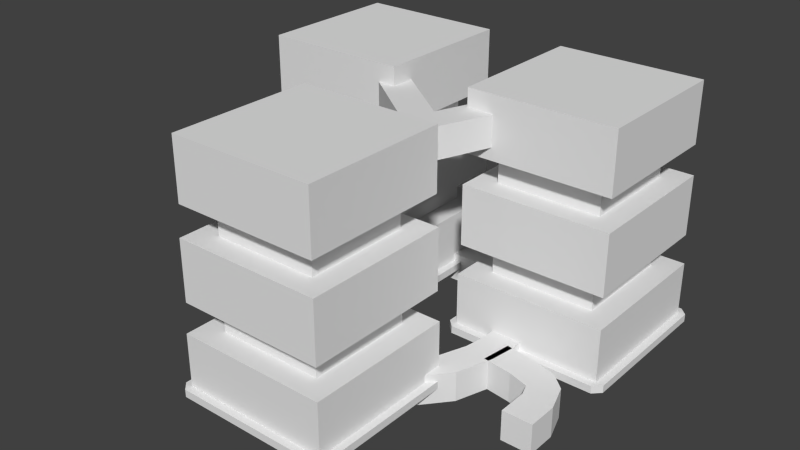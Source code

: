 # Source: Home1Full.blend  (saved by Blender 2.72.0; exported with 4.5.12 LTS)
import bpy
from mathutils import Matrix  # noqa: F401  (used for matrix-valued properties, if any)

bpy.ops.wm.read_factory_settings(use_empty=True)
scene = bpy.context.scene
scene.name = 'Scene'

# ---- collections
col_collection_1 = bpy.data.collections.new('Collection 1'); scene.collection.children.link(col_collection_1)

# ---- world
world_world = bpy.data.worlds.new('World'); scene.world = world_world
world_world.color = (0.05088, 0.05088, 0.05088)
world_world.use_sun_shadow = False
world_world.sun_shadow_jitter_overblur = 0.0
world_world.cycles.sampling_method = 'MANUAL'
world_world.cycles.sample_map_resolution = 256

# ---- meshes
me_cube_001 = bpy.data.meshes.new('Cube.001')
me_cube_001.from_pydata([(0.5, 2.5, 0.1), (0.5, 0.5, 0.1), (0.4, 0.5, 0.0), (0.4, 2.5, 0.0), (0.4, 2.5, 0.1), (0.4, 0.5, 0.1), (0.5, 2.6, 0.0), (2.5, 2.6, 0.0), (2.5, 2.6, 0.1), (0.5, 2.6, 0.1), (2.6, 2.5, 0.0), (2.6, 0.5, 0.0), (2.6, 0.5, 0.1), (2.6, 2.5, 0.1), (2.5, 0.4, 0.0), (0.5, 0.4, 0.0), (0.5, 0.4, 0.1), (2.5, 0.4, 0.1), (2.5, 0.5, 0.1), (2.5, 2.5, 0.1), (0.5, 2.5, 0.8), (0.5, 0.5, 0.8), (2.5, 0.5, 0.8), (2.5, 2.5, 0.8), (0.8, 2.2, 0.8), (0.8, 0.8, 0.8), (2.2, 0.8, 0.8), (2.2, 2.2, 0.8), (0.8, 2.2, 1.2), (0.8, 0.8, 1.2), (2.2, 0.8, 1.2), (2.2, 2.2, 1.2), (0.52, 2.48, 1.2), (0.52, 0.52, 1.2), (2.48, 0.52, 1.2), (2.48, 2.48, 1.2), (0.52, 2.48, 2.0), (0.52, 0.52, 2.0), (2.48, 0.52, 2.0), (2.48, 2.48, 2.0), (0.814, 2.186, 2.0), (0.814, 0.814, 2.0), (2.186, 0.814, 2.0), (2.186, 2.186, 2.0), (0.814, 2.186, 2.4), (0.814, 0.814, 2.4), (2.186, 0.814, 2.4), (2.186, 2.186, 2.4), (0.5396, 2.46, 2.4), (0.5396, 0.5396, 2.4), (2.46, 0.5396, 2.4), (2.46, 2.46, 2.4), (0.5396, 2.46, 3.2), (0.5396, 0.5396, 3.2), (2.46, 0.5396, 3.2), (2.46, 2.46, 3.2), (-2.5, 2.5, 0.1), (-2.5, 0.5, 0.1), (-2.6, 0.5, 0.0), (-2.6, 2.5, 0.0), (-2.6, 2.5, 0.1), (-2.6, 0.5, 0.1), (-2.5, 2.6, 0.0), (-0.5, 2.6, 0.0), (-0.5, 2.6, 0.1), (-2.5, 2.6, 0.1), (-0.4, 2.5, 0.0), (-0.4, 0.5, 0.0), (-0.4, 0.5, 0.1), (-0.4, 2.5, 0.1), (-0.5, 0.4, 0.0), (-2.5, 0.4, 0.0), (-2.5, 0.4, 0.1), (-0.5, 0.4, 0.1), (-0.5, 0.5, 0.1), (-0.5, 2.5, 0.1), (-2.5, 2.5, 0.8), (-2.5, 0.5, 0.8), (-0.5, 0.5, 0.8), (-0.5, 2.5, 0.8), (-2.2, 2.2, 0.8), (-2.2, 0.8, 0.8), (-0.8, 0.8, 0.8), (-0.8, 2.2, 0.8), (-2.2, 2.2, 1.2), (-2.2, 0.8, 1.2), (-0.8, 0.8, 1.2), (-0.8, 2.2, 1.2), (-2.48, 2.48, 1.2), (-2.48, 0.52, 1.2), (-0.52, 0.52, 1.2), (-0.52, 2.48, 1.2), (-2.48, 2.48, 2.0), (-2.48, 0.52, 2.0), (-0.52, 0.52, 2.0), (-0.52, 2.48, 2.0), (-2.186, 2.186, 2.0), (-2.186, 0.814, 2.0), (-0.814, 0.814, 2.0), (-0.814, 2.186, 2.0), (-2.186, 2.186, 2.4), (-2.186, 0.814, 2.4), (-0.814, 0.814, 2.4), (-0.814, 2.186, 2.4), (-2.46, 2.46, 2.4), (-2.46, 0.5396, 2.4), (-0.5396, 0.5396, 2.4), (-0.5396, 2.46, 2.4), (-2.46, 2.46, 3.2), (-2.46, 0.5396, 3.2), (-0.5396, 0.5396, 3.2), (-0.5396, 2.46, 3.2), (-1.0, -0.5, 0.1), (-1.0, -2.5, 0.1), (-1.1, -2.5, 0.0), (-1.1, -0.5, 0.0), (-1.1, -0.5, 0.1), (-1.1, -2.5, 0.1), (-1.0, -0.4, 0.0), (1.0, -0.4, 0.0), (1.0, -0.4, 0.1), (-1.0, -0.4, 0.1), (1.1, -0.5, 0.0), (1.1, -2.5, 0.0), (1.1, -2.5, 0.1), (1.1, -0.5, 0.1), (1.0, -2.6, 0.0), (-1.0, -2.6, 0.0), (-1.0, -2.6, 0.1), (1.0, -2.6, 0.1), (1.0, -2.5, 0.1), (1.0, -0.5, 0.1), (-1.0, -0.5, 0.8), (-1.0, -2.5, 0.8), (1.0, -2.5, 0.8), (1.0, -0.5, 0.8), (-0.7, -0.8, 0.8), (-0.7, -2.2, 0.8), (0.7, -2.2, 0.8), (0.7, -0.8, 0.8), (-0.7, -0.8, 1.2), (-0.7, -2.2, 1.2), (0.7, -2.2, 1.2), (0.7, -0.8, 1.2), (-0.98, -0.52, 1.2), (-0.98, -2.48, 1.2), (0.98, -2.48, 1.2), (0.98, -0.52, 1.2), (-0.98, -0.52, 2.0), (-0.98, -2.48, 2.0), (0.98, -2.48, 2.0), (0.98, -0.52, 2.0), (-0.686, -0.814, 2.0), (-0.686, -2.186, 2.0), (0.686, -2.186, 2.0), (0.686, -0.814, 2.0), (-0.686, -0.814, 2.4), (-0.686, -2.186, 2.4), (0.686, -2.186, 2.4), (0.686, -0.814, 2.4), (-0.9604, -0.5396, 2.4), (-0.9604, -2.46, 2.4), (0.9604, -2.46, 2.4), (0.9604, -0.5396, 2.4), (-0.9604, -0.5396, 3.2), (-0.9604, -2.46, 3.2), (0.9604, -2.46, 3.2), (0.9604, -0.5396, 3.2), (-1.574, 0.321, -0.2), (-1.574, 0.721, -0.2), (-1.174, 0.721, -0.2), (-1.174, 0.321, -0.2), (-1.574, 0.321, 0.2), (-1.574, 0.721, 0.2), (-1.174, 0.721, 0.2), (-1.174, 0.321, 0.2), (-1.528, 0.003057, -0.2), (-1.129, 0.03274, -0.2), (-1.528, 0.003057, 0.2), (-1.129, 0.03274, 0.2), (-1.368, -0.4799, -0.2), (-0.99, -0.3495, -0.2), (-1.368, -0.4799, 0.2), (-0.99, -0.3495, 0.2), (-0.9076, -1.025, -0.2), (-0.6247, -0.7424, -0.2), (-0.9076, -1.025, 0.2), (-0.6247, -0.7424, 0.2), (0.8124, 0.3302, 2.561), (0.4381, 0.4712, 2.561), (0.5791, 0.8455, 2.561), (0.9534, 0.7045, 2.561), (0.8124, 0.3302, 2.961), (0.4381, 0.4712, 2.961), (0.5791, 0.8455, 2.961), (0.9534, 0.7045, 2.961), (0.4149, -0.725, 2.561), (0.04062, -0.584, 2.561), (0.4149, -0.725, 2.961), (0.04062, -0.584, 2.961), (-0.0978, 0.02125, 2.56), (0.1441, 0.3398, 2.56), (0.4627, 0.09787, 2.56), (0.2207, -0.2207, 2.56), (-0.0978, 0.02125, 2.96), (0.1441, 0.3398, 2.96), (0.4627, 0.09787, 2.96), (0.2207, -0.2207, 2.96), (-0.823, 0.572, 2.56), (-0.5811, 0.8906, 2.56), (-0.823, 0.572, 2.96), (-0.5811, 0.8906, 2.96), (1.444, 0.321, 0.2), (1.444, 0.721, 0.2), (1.044, 0.721, 0.2), (1.044, 0.321, 0.2), (1.444, 0.321, -0.2), (1.444, 0.721, -0.2), (1.044, 0.721, -0.2), (1.044, 0.321, -0.2), (1.398, 0.003057, 0.2), (0.9993, 0.03274, 0.2), (1.398, 0.003057, -0.2), (0.9993, 0.03274, -0.2), (1.238, -0.4799, 0.2), (0.8602, -0.3495, 0.2), (1.238, -0.4799, -0.2), (0.8602, -0.3495, -0.2), (0.7778, -1.025, 0.2), (0.4949, -0.7424, 0.2), (0.7778, -1.025, -0.2), (0.4949, -0.7424, -0.2), (-0.6084, 1.768, -0.2), (-0.6084, 2.168, -0.2), (0.5617, 2.168, -0.2), (0.5617, 1.768, -0.2), (-0.6084, 1.768, 0.2), (-0.6084, 2.168, 0.2), (0.5617, 2.168, 0.2), (0.5617, 1.768, 0.2), (2.053, -0.3361, -0.2), (2.053, -0.7361, -0.2), (2.453, -0.7361, 0.2), (2.453, -0.3361, 0.2), (1.715, -0.09874, 0.2), (1.768, 0.2977, 0.2), (2.053, -0.3361, 0.2), (2.053, -0.7361, 0.2), (1.372, 0.351, 0.2), (1.318, -0.04541, 0.2), (2.453, -0.7361, -0.2), (1.715, -0.09874, -0.2), (1.768, 0.2977, -0.2), (1.372, 0.351, -0.2), (2.453, -0.3361, -0.2), (1.318, -0.04541, -0.2), (1.995, -0.183, -0.2), (2.127, 0.1943, -0.2), (2.331, 0.01755, -0.2), (1.995, -0.183, 0.2), (2.127, 0.1943, 0.2), (2.331, 0.01755, 0.2)], [], [(0, 4, 5, 1), (5, 4, 3, 2), (0, 9, 4), (19, 8, 9, 0), (9, 8, 7, 6), (1, 5, 16), (18, 12, 13, 19), (13, 12, 11, 10), (18, 17, 12), (1, 16, 17, 18), (17, 16, 15, 14), (19, 0, 20, 23), (11, 12, 17, 14), (5, 2, 15, 16), (3, 4, 9, 6), (7, 8, 13, 10), (19, 13, 8), (23, 20, 24, 27), (18, 19, 23, 22), (1, 18, 22, 21), (0, 1, 21, 20), (22, 23, 27, 26), (21, 22, 26, 25), (20, 21, 25, 24), (27, 24, 28, 31), (26, 27, 31, 30), (25, 26, 30, 29), (24, 25, 29, 28), (31, 28, 32, 35), (30, 31, 35, 34), (29, 30, 34, 33), (28, 29, 33, 32), (35, 32, 36, 39), (34, 35, 39, 38), (33, 34, 38, 37), (32, 33, 37, 36), (39, 36, 40, 43), (38, 39, 43, 42), (37, 38, 42, 41), (36, 37, 41, 40), (43, 40, 44, 47), (42, 43, 47, 46), (41, 42, 46, 45), (40, 41, 45, 44), (47, 44, 48, 51), (46, 47, 51, 50), (45, 46, 50, 49), (44, 45, 49, 48), (51, 48, 52, 55), (50, 51, 55, 54), (49, 50, 54, 53), (48, 49, 53, 52), (53, 54, 55, 52), (56, 60, 61, 57), (61, 60, 59, 58), (56, 65, 60), (75, 64, 65, 56), (65, 64, 63, 62), (57, 61, 72), (74, 68, 69, 75), (69, 68, 67, 66), (74, 73, 68), (57, 72, 73, 74), (73, 72, 71, 70), (75, 56, 76, 79), (67, 68, 73, 70), (61, 58, 71, 72), (59, 60, 65, 62), (63, 64, 69, 66), (75, 69, 64), (79, 76, 80, 83), (74, 75, 79, 78), (57, 74, 78, 77), (56, 57, 77, 76), (78, 79, 83, 82), (77, 78, 82, 81), (76, 77, 81, 80), (83, 80, 84, 87), (82, 83, 87, 86), (81, 82, 86, 85), (80, 81, 85, 84), (87, 84, 88, 91), (86, 87, 91, 90), (85, 86, 90, 89), (84, 85, 89, 88), (91, 88, 92, 95), (90, 91, 95, 94), (89, 90, 94, 93), (88, 89, 93, 92), (95, 92, 96, 99), (94, 95, 99, 98), (93, 94, 98, 97), (92, 93, 97, 96), (99, 96, 100, 103), (98, 99, 103, 102), (97, 98, 102, 101), (96, 97, 101, 100), (103, 100, 104, 107), (102, 103, 107, 106), (101, 102, 106, 105), (100, 101, 105, 104), (107, 104, 108, 111), (106, 107, 111, 110), (105, 106, 110, 109), (104, 105, 109, 108), (109, 110, 111, 108), (112, 116, 117, 113), (117, 116, 115, 114), (112, 121, 116), (131, 120, 121, 112), (121, 120, 119, 118), (113, 117, 128), (130, 124, 125, 131), (125, 124, 123, 122), (130, 129, 124), (113, 128, 129, 130), (129, 128, 127, 126), (131, 112, 132, 135), (123, 124, 129, 126), (117, 114, 127, 128), (115, 116, 121, 118), (119, 120, 125, 122), (131, 125, 120), (135, 132, 136, 139), (130, 131, 135, 134), (113, 130, 134, 133), (112, 113, 133, 132), (134, 135, 139, 138), (133, 134, 138, 137), (132, 133, 137, 136), (139, 136, 140, 143), (138, 139, 143, 142), (137, 138, 142, 141), (136, 137, 141, 140), (143, 140, 144, 147), (142, 143, 147, 146), (141, 142, 146, 145), (140, 141, 145, 144), (147, 144, 148, 151), (146, 147, 151, 150), (145, 146, 150, 149), (144, 145, 149, 148), (151, 148, 152, 155), (150, 151, 155, 154), (149, 150, 154, 153), (148, 149, 153, 152), (155, 152, 156, 159), (154, 155, 159, 158), (153, 154, 158, 157), (152, 153, 157, 156), (159, 156, 160, 163), (158, 159, 163, 162), (157, 158, 162, 161), (156, 157, 161, 160), (163, 160, 164, 167), (162, 163, 167, 166), (161, 162, 166, 165), (160, 161, 165, 164), (165, 166, 167, 164), (172, 173, 169, 168), (174, 175, 171, 170), (175, 174, 173, 172), (242, 243, 246, 247), (175, 172, 178, 179), (171, 175, 179, 177), (172, 168, 176, 178), (244, 249, 255, 251), (179, 178, 182, 183), (177, 179, 183, 181), (178, 176, 180, 182), (245, 244, 259, 246, 243, 261, 260), (183, 182, 186, 187), (181, 183, 187, 185), (182, 180, 184, 186), (193, 194, 190, 189), (195, 192, 188, 191), (188, 189, 190, 191), (195, 194, 193, 192), (189, 188, 196, 197), (193, 189, 197, 199), (192, 193, 199, 198), (188, 192, 198, 196), (205, 206, 202, 201), (207, 204, 200, 203), (200, 201, 202, 203), (207, 206, 205, 204), (201, 200, 208, 209), (205, 201, 209, 211), (204, 205, 211, 210), (200, 204, 210, 208), (216, 217, 213, 212), (218, 219, 215, 214), (212, 213, 214, 215), (242, 247, 241, 250), (212, 215, 221, 220), (247, 246, 240, 241), (215, 219, 223, 221), (216, 212, 220, 222), (220, 221, 225, 224), (244, 245, 248, 249), (221, 223, 227, 225), (222, 220, 224, 226), (224, 225, 229, 228), (248, 245, 252, 253), (225, 227, 231, 229), (226, 224, 228, 230), (237, 238, 234, 233), (243, 242, 250, 254), (239, 236, 232, 235), (239, 238, 237, 236), (258, 261, 243, 254), (257, 260, 261, 258), (257, 252, 245, 260), (259, 244, 251, 256), (259, 246, 240, 256)])
_uv = me_cube_001.uv_layers.new(name='UVMap')
_uv.uv.foreach_set('vector', [0.9812, 0.8793, 0.9864, 0.8793, 0.9864, 0.9834, 0.9812, 0.9834, 0.9864, 0.9834, 0.9864, 0.8793, 0.9916, 0.8793, 0.9916, 0.9834, 0.9812, 0.8793, 0.9812, 0.8741, 0.9864, 0.8793, 0.8771, 0.8793, 0.8771, 0.8741, 0.9812, 0.8741, 0.9812, 0.8793, 0.9812, 0.8741, 0.8771, 0.8741, 0.8771, 0.8689, 0.9812, 0.8689, 0.9812, 0.9834, 0.9864, 0.9834, 0.9812, 0.9886, 0.8771, 0.9834, 0.8719, 0.9834, 0.8719, 0.8793, 0.8771, 0.8793, 0.8719, 0.8793, 0.8719, 0.9834, 0.8667, 0.9834, 0.8667, 0.8793, 0.8771, 0.9834, 0.8771, 0.9886, 0.8719, 0.9834, 0.9812, 0.9834, 0.9812, 0.9886, 0.8771, 0.9886, 0.8771, 0.9834, 0.8771, 0.9886, 0.9812, 0.9886, 0.9812, 0.9938, 0.8771, 0.9938, 0.9262, 0.0002304, 0.9998, 0.07383, 0.974, 0.09959, 0.9004, 0.02599, 0.8682, 0.9871, 0.8719, 0.9834, 0.8771, 0.9886, 0.8734, 0.9923, 0.9864, 0.9834, 0.9901, 0.9871, 0.9848, 0.9923, 0.9812, 0.9886, 0.9901, 0.8757, 0.9864, 0.8793, 0.9812, 0.8741, 0.9848, 0.8705, 0.8734, 0.8705, 0.8771, 0.8741, 0.8719, 0.8793, 0.8682, 0.8757, 0.8771, 0.8793, 0.8719, 0.8793, 0.8771, 0.8741, 0.9004, 0.02599, 0.974, 0.09959, 0.9519, 0.09959, 0.9004, 0.04807, 0.5428, 0.07383, 0.6164, 0.0002305, 0.6422, 0.02599, 0.5686, 0.09959, 0.6164, 0.4572, 0.5428, 0.3836, 0.5686, 0.3578, 0.6422, 0.4314, 0.9998, 0.3836, 0.9262, 0.4572, 0.9004, 0.4314, 0.974, 0.3578, 0.5686, 0.09959, 0.6422, 0.02599, 0.6422, 0.04807, 0.5907, 0.09959, 0.6422, 0.4314, 0.5686, 0.3578, 0.5907, 0.3578, 0.6422, 0.4093, 0.974, 0.3578, 0.9004, 0.4314, 0.9004, 0.4093, 0.9519, 0.3578, 0.9004, 0.04807, 0.9519, 0.09959, 0.9372, 0.1143, 0.8857, 0.06279, 0.5907, 0.09959, 0.6422, 0.04807, 0.6569, 0.06279, 0.6054, 0.1143, 0.6422, 0.4093, 0.5907, 0.3578, 0.6054, 0.3431, 0.6569, 0.3946, 0.9519, 0.3578, 0.9004, 0.4093, 0.8857, 0.3946, 0.9372, 0.3431, 0.8857, 0.06279, 0.9372, 0.1143, 0.9372, 0.1349, 0.8651, 0.06279, 0.6054, 0.1143, 0.6569, 0.06279, 0.6775, 0.06279, 0.6054, 0.1349, 0.6569, 0.3946, 0.6054, 0.3431, 0.6054, 0.3225, 0.6775, 0.3946, 0.9372, 0.3431, 0.8857, 0.3946, 0.8651, 0.3946, 0.9372, 0.3225, 0.8651, 0.06279, 0.9372, 0.1349, 0.9078, 0.1643, 0.8356, 0.09223, 0.6054, 0.1349, 0.6775, 0.06279, 0.7069, 0.09223, 0.6348, 0.1643, 0.6775, 0.3946, 0.6054, 0.3225, 0.6348, 0.2931, 0.7069, 0.3652, 0.9372, 0.3225, 0.8651, 0.3946, 0.8356, 0.3652, 0.9078, 0.2931, 0.8356, 0.09223, 0.9078, 0.1643, 0.8861, 0.1643, 0.8356, 0.1139, 0.6348, 0.1643, 0.7069, 0.09223, 0.7069, 0.1139, 0.6565, 0.1643, 0.7069, 0.3652, 0.6348, 0.2931, 0.6565, 0.2931, 0.7069, 0.3435, 0.9078, 0.2931, 0.8356, 0.3652, 0.8356, 0.3435, 0.8861, 0.2931, 0.8356, 0.1139, 0.8861, 0.1643, 0.8714, 0.1791, 0.8209, 0.1286, 0.6565, 0.1643, 0.7069, 0.1139, 0.7217, 0.1286, 0.6712, 0.1791, 0.7069, 0.3435, 0.6565, 0.2931, 0.6712, 0.2783, 0.7217, 0.3288, 0.8861, 0.2931, 0.8356, 0.3435, 0.8209, 0.3288, 0.8714, 0.2783, 0.8209, 0.1286, 0.8714, 0.1791, 0.8714, 0.1993, 0.8007, 0.1286, 0.6712, 0.1791, 0.7217, 0.1286, 0.7419, 0.1286, 0.6712, 0.1993, 0.7217, 0.3288, 0.6712, 0.2783, 0.6712, 0.2581, 0.7419, 0.3288, 0.8714, 0.2783, 0.8209, 0.3288, 0.8007, 0.3288, 0.8714, 0.2581, 0.8007, 0.1286, 0.8714, 0.1993, 0.842, 0.2287, 0.7713, 0.158, 0.6712, 0.1993, 0.7419, 0.1286, 0.7713, 0.158, 0.7006, 0.2287, 0.7419, 0.3288, 0.6712, 0.2581, 0.7006, 0.2287, 0.7713, 0.2994, 0.8714, 0.2581, 0.8007, 0.3288, 0.7713, 0.2994, 0.842, 0.2287, 0.7713, 0.2994, 0.7006, 0.2287, 0.7713, 0.158, 0.842, 0.2287, 0.9812, 0.754, 0.9864, 0.754, 0.9864, 0.8581, 0.9812, 0.8581, 0.9864, 0.8581, 0.9864, 0.754, 0.9916, 0.754, 0.9916, 0.8581, 0.9812, 0.754, 0.9812, 0.7488, 0.9864, 0.754, 0.8771, 0.754, 0.8771, 0.7488, 0.9812, 0.7488, 0.9812, 0.754, 0.9812, 0.7488, 0.8771, 0.7488, 0.8771, 0.7436, 0.9812, 0.7436, 0.9812, 0.8581, 0.9864, 0.8581, 0.9812, 0.8633, 0.8771, 0.8581, 0.8719, 0.8581, 0.8719, 0.754, 0.8771, 0.754, 0.8719, 0.754, 0.8719, 0.8581, 0.8667, 0.8581, 0.8667, 0.754, 0.8771, 0.8581, 0.8771, 0.8633, 0.8719, 0.8581, 0.9812, 0.8581, 0.9812, 0.8633, 0.8771, 0.8633, 0.8771, 0.8581, 0.8771, 0.8633, 0.9812, 0.8633, 0.9812, 0.8685, 0.8771, 0.8685, 0.3233, 0.5424, 0.2193, 0.5424, 0.2193, 0.5059, 0.3233, 0.5059, 0.8682, 0.8617, 0.8719, 0.8581, 0.8771, 0.8633, 0.8734, 0.8669, 0.9864, 0.8581, 0.9901, 0.8617, 0.9848, 0.8669, 0.9812, 0.8633, 0.9901, 0.7503, 0.9864, 0.754, 0.9812, 0.7488, 0.9848, 0.7451, 0.8734, 0.7451, 0.8771, 0.7488, 0.8719, 0.754, 0.8682, 0.7503, 0.8771, 0.754, 0.8719, 0.754, 0.8771, 0.7488, 0.3233, 0.5059, 0.2193, 0.5059, 0.2349, 0.4903, 0.3077, 0.4903, 0.5424, 0.2193, 0.5424, 0.3233, 0.5059, 0.3233, 0.5059, 0.2193, 0.2193, 0.0002304, 0.3233, 0.0002304, 0.3233, 0.03666, 0.2193, 0.03666, 0.0002304, 0.3233, 0.0002305, 0.2193, 0.03666, 0.2193, 0.03666, 0.3233, 0.5059, 0.2193, 0.5059, 0.3233, 0.4903, 0.3077, 0.4903, 0.2349, 0.2193, 0.03666, 0.3233, 0.03666, 0.3077, 0.05227, 0.2349, 0.05227, 0.03666, 0.3233, 0.03666, 0.2193, 0.05227, 0.2349, 0.05227, 0.3077, 0.3077, 0.4903, 0.2349, 0.4903, 0.2349, 0.4695, 0.3077, 0.4695, 0.4903, 0.2349, 0.4903, 0.3077, 0.4695, 0.3077, 0.4695, 0.2349, 0.2349, 0.05227, 0.3077, 0.05227, 0.3077, 0.07309, 0.2349, 0.07309, 0.05227, 0.3077, 0.05227, 0.2349, 0.07309, 0.2349, 0.07309, 0.3077, 0.3077, 0.4695, 0.2349, 0.4695, 0.2203, 0.4549, 0.3223, 0.4549, 0.4695, 0.2349, 0.4695, 0.3077, 0.4549, 0.3223, 0.4549, 0.2203, 0.2349, 0.07309, 0.3077, 0.07309, 0.3223, 0.08766, 0.2203, 0.08766, 0.07309, 0.3077, 0.07309, 0.2349, 0.08766, 0.2203, 0.08766, 0.3223, 0.3223, 0.4549, 0.2203, 0.4549, 0.2203, 0.4133, 0.3223, 0.4133, 0.4549, 0.2203, 0.4549, 0.3223, 0.4133, 0.3223, 0.4133, 0.2203, 0.2203, 0.08766, 0.3223, 0.08766, 0.3223, 0.1293, 0.2203, 0.1293, 0.08766, 0.3223, 0.08766, 0.2203, 0.1293, 0.2203, 0.1293, 0.3223, 0.3223, 0.4133, 0.2203, 0.4133, 0.2356, 0.398, 0.307, 0.398, 0.4133, 0.2203, 0.4133, 0.3223, 0.398, 0.307, 0.398, 0.2356, 0.2203, 0.1293, 0.3223, 0.1293, 0.307, 0.1446, 0.2356, 0.1446, 0.1293, 0.3223, 0.1293, 0.2203, 0.1446, 0.2356, 0.1446, 0.307, 0.307, 0.398, 0.2356, 0.398, 0.2356, 0.3772, 0.307, 0.3772, 0.398, 0.2356, 0.398, 0.307, 0.3772, 0.307, 0.3772, 0.2356, 0.2356, 0.1446, 0.307, 0.1446, 0.307, 0.1654, 0.2356, 0.1654, 0.1446, 0.307, 0.1446, 0.2356, 0.1654, 0.2356, 0.1654, 0.307, 0.307, 0.3772, 0.2356, 0.3772, 0.2213, 0.3629, 0.3213, 0.3629, 0.3772, 0.2356, 0.3772, 0.307, 0.3629, 0.3213, 0.3629, 0.2213, 0.2356, 0.1654, 0.307, 0.1654, 0.3213, 0.1797, 0.2213, 0.1797, 0.1654, 0.307, 0.1654, 0.2356, 0.1797, 0.2213, 0.1797, 0.3213, 0.3213, 0.3629, 0.2213, 0.3629, 0.2213, 0.3213, 0.3213, 0.3213, 0.3629, 0.2213, 0.3629, 0.3213, 0.3213, 0.3213, 0.3213, 0.2213, 0.2213, 0.1797, 0.3213, 0.1797, 0.3213, 0.2213, 0.2213, 0.2213, 0.1797, 0.3213, 0.1797, 0.2213, 0.2213, 0.2213, 0.2213, 0.3213, 0.2213, 0.2213, 0.3213, 0.2213, 0.3213, 0.3213, 0.2213, 0.3213, 0.8558, 0.8793, 0.861, 0.8793, 0.861, 0.9834, 0.8558, 0.9834, 0.861, 0.9834, 0.861, 0.8793, 0.8662, 0.8793, 0.8662, 0.9834, 0.8558, 0.8793, 0.8558, 0.8741, 0.861, 0.8793, 0.7517, 0.8793, 0.7517, 0.8741, 0.8558, 0.8741, 0.8558, 0.8793, 0.8558, 0.8741, 0.7517, 0.8741, 0.7517, 0.8689, 0.8558, 0.8689, 0.8558, 0.9834, 0.861, 0.9834, 0.8558, 0.9886, 0.7517, 0.9834, 0.7465, 0.9834, 0.7465, 0.8793, 0.7517, 0.8793, 0.7465, 0.8793, 0.7465, 0.9834, 0.7413, 0.9834, 0.7413, 0.8793, 0.7517, 0.9834, 0.7517, 0.9886, 0.7465, 0.9834, 0.8558, 0.9834, 0.8558, 0.9886, 0.7517, 0.9886, 0.7517, 0.9834, 0.7517, 0.9886, 0.8558, 0.9886, 0.8558, 0.9938, 0.7517, 0.9938, 0.07383, 0.9998, 0.0002304, 0.9262, 0.02599, 0.9004, 0.09959, 0.974, 0.7428, 0.9871, 0.7465, 0.9834, 0.7517, 0.9886, 0.748, 0.9923, 0.861, 0.9834, 0.8647, 0.9871, 0.8595, 0.9923, 0.8558, 0.9886, 0.8647, 0.8757, 0.861, 0.8793, 0.8558, 0.8741, 0.8595, 0.8705, 0.748, 0.8705, 0.7517, 0.8741, 0.7465, 0.8793, 0.7428, 0.8757, 0.7517, 0.8793, 0.7465, 0.8793, 0.7517, 0.8741, 0.09959, 0.974, 0.02599, 0.9004, 0.04807, 0.9004, 0.09959, 0.9519, 0.4572, 0.9262, 0.3836, 0.9998, 0.3578, 0.974, 0.4314, 0.9004, 0.3836, 0.5428, 0.4572, 0.6164, 0.4314, 0.6422, 0.3578, 0.5686, 0.0002307, 0.6164, 0.07383, 0.5428, 0.09959, 0.5686, 0.02599, 0.6422, 0.4314, 0.9004, 0.3578, 0.974, 0.3578, 0.9519, 0.4093, 0.9004, 0.3578, 0.5686, 0.4314, 0.6422, 0.4093, 0.6422, 0.3578, 0.5907, 0.02599, 0.6422, 0.09959, 0.5686, 0.09959, 0.5907, 0.04807, 0.6422, 0.09959, 0.9519, 0.04807, 0.9004, 0.06279, 0.8857, 0.1143, 0.9372, 0.4093, 0.9004, 0.3578, 0.9519, 0.3431, 0.9372, 0.3946, 0.8857, 0.3578, 0.5907, 0.4093, 0.6422, 0.3946, 0.6569, 0.3431, 0.6054, 0.04807, 0.6422, 0.09959, 0.5907, 0.1143, 0.6054, 0.06279, 0.6569, 0.1143, 0.9372, 0.06279, 0.8857, 0.06279, 0.8651, 0.1349, 0.9372, 0.3946, 0.8857, 0.3431, 0.9372, 0.3225, 0.9372, 0.3946, 0.8651, 0.3431, 0.6054, 0.3946, 0.6569, 0.3946, 0.6775, 0.3225, 0.6054, 0.06279, 0.6569, 0.1143, 0.6054, 0.1349, 0.6054, 0.06279, 0.6775, 0.1349, 0.9372, 0.06279, 0.8651, 0.09223, 0.8356, 0.1643, 0.9078, 0.3946, 0.8651, 0.3225, 0.9372, 0.2931, 0.9078, 0.3652, 0.8357, 0.3225, 0.6054, 0.3946, 0.6775, 0.3652, 0.7069, 0.2931, 0.6348, 0.06279, 0.6775, 0.1349, 0.6054, 0.1643, 0.6348, 0.09223, 0.7069, 0.1643, 0.9078, 0.09223, 0.8356, 0.1139, 0.8357, 0.1643, 0.8861, 0.3652, 0.8357, 0.2931, 0.9078, 0.2931, 0.8861, 0.3435, 0.8357, 0.2931, 0.6348, 0.3652, 0.7069, 0.3435, 0.7069, 0.2931, 0.6565, 0.09223, 0.7069, 0.1643, 0.6348, 0.1643, 0.6565, 0.1139, 0.7069, 0.1643, 0.8861, 0.1139, 0.8357, 0.1286, 0.8209, 0.1791, 0.8714, 0.3435, 0.8357, 0.2931, 0.8861, 0.2783, 0.8714, 0.3288, 0.8209, 0.2931, 0.6565, 0.3435, 0.7069, 0.3288, 0.7217, 0.2783, 0.6712, 0.1139, 0.7069, 0.1643, 0.6565, 0.1791, 0.6712, 0.1286, 0.7217, 0.1791, 0.8714, 0.1286, 0.8209, 0.1286, 0.8007, 0.1993, 0.8714, 0.3288, 0.8209, 0.2783, 0.8714, 0.2581, 0.8714, 0.3288, 0.8007, 0.2783, 0.6712, 0.3288, 0.7217, 0.3288, 0.7419, 0.2581, 0.6712, 0.1286, 0.7217, 0.1791, 0.6712, 0.1993, 0.6712, 0.1286, 0.7419, 0.1993, 0.8714, 0.1286, 0.8007, 0.158, 0.7713, 0.2287, 0.842, 0.3288, 0.8007, 0.2581, 0.8714, 0.2287, 0.842, 0.2994, 0.7713, 0.2581, 0.6712, 0.3288, 0.7419, 0.2994, 0.7713, 0.2287, 0.7006, 0.1286, 0.7419, 0.1993, 0.6712, 0.2287, 0.7006, 0.158, 0.7713, 0.2287, 0.7006, 0.2994, 0.7713, 0.2287, 0.842, 0.158, 0.7713, 0.5722, 0.9578, 0.5929, 0.9548, 0.5955, 0.976, 0.5743, 0.9786, 0.5893, 0.9333, 0.5676, 0.937, 0.5648, 0.9153, 0.586, 0.9122, 0.5676, 0.937, 0.5893, 0.9333, 0.5929, 0.9548, 0.5722, 0.9578, 0.7006, 0.8801, 0.6806, 0.8792, 0.6756, 0.9005, 0.6986, 0.9018, 0.5676, 0.937, 0.5722, 0.9578, 0.5562, 0.9593, 0.5514, 0.9388, 0.5648, 0.9153, 0.5676, 0.937, 0.5514, 0.9388, 0.5494, 0.9171, 0.5722, 0.9578, 0.5743, 0.9786, 0.5571, 0.9798, 0.5562, 0.9593, 0.6486, 0.9077, 0.6285, 0.9164, 0.636, 0.9361, 0.6556, 0.9286, 0.5514, 0.9388, 0.5562, 0.9593, 0.5318, 0.9602, 0.5287, 0.94, 0.5494, 0.9171, 0.5514, 0.9388, 0.5287, 0.94, 0.5282, 0.9185, 0.5562, 0.9593, 0.5571, 0.9798, 0.5308, 0.9798, 0.5318, 0.9602, 0.6378, 0.8891, 0.6486, 0.9077, 0.6655, 0.9009, 0.6756, 0.9005, 0.6806, 0.8792, 0.6643, 0.8795, 0.6535, 0.8821, 0.5287, 0.94, 0.5318, 0.9602, 0.497, 0.9568, 0.5002, 0.9374, 0.5282, 0.9185, 0.5287, 0.94, 0.5002, 0.9374, 0.5013, 0.9176, 0.5318, 0.9602, 0.5308, 0.9798, 0.4953, 0.9767, 0.497, 0.9568, 0.7723, 0.7833, 0.7931, 0.7833, 0.7931, 0.8041, 0.7723, 0.8041, 0.7931, 0.8457, 0.7723, 0.8457, 0.7723, 0.8249, 0.7931, 0.8249, 0.7723, 0.8249, 0.7723, 0.8041, 0.7931, 0.8041, 0.7931, 0.8249, 0.7931, 0.7625, 0.7931, 0.7833, 0.7723, 0.7833, 0.7723, 0.7625, 0.7723, 0.8041, 0.7723, 0.8249, 0.7136, 0.8249, 0.7136, 0.8041, 0.7723, 0.7833, 0.7723, 0.8041, 0.7136, 0.8041, 0.7136, 0.7833, 0.7723, 0.7625, 0.7723, 0.7833, 0.7136, 0.7833, 0.7136, 0.7625, 0.7723, 0.8249, 0.7723, 0.8457, 0.7136, 0.8457, 0.7136, 0.8249, 0.5067, 0.7746, 0.5067, 0.7538, 0.5275, 0.7538, 0.5275, 0.7746, 0.5692, 0.7538, 0.5692, 0.7746, 0.5484, 0.7746, 0.5484, 0.7538, 0.5484, 0.7746, 0.5275, 0.7746, 0.5275, 0.7538, 0.5484, 0.7538, 0.5692, 0.7538, 0.59, 0.7538, 0.59, 0.7746, 0.5692, 0.7746, 0.5275, 0.7746, 0.5484, 0.7746, 0.5484, 0.822, 0.5275, 0.822, 0.5067, 0.7746, 0.5275, 0.7746, 0.5275, 0.822, 0.5067, 0.822, 0.5692, 0.7746, 0.59, 0.7746, 0.59, 0.822, 0.5692, 0.822, 0.5484, 0.7746, 0.5692, 0.7746, 0.5692, 0.822, 0.5484, 0.822, 0.5735, 0.8376, 0.594, 0.8398, 0.5916, 0.8603, 0.5717, 0.8575, 0.5868, 0.9012, 0.5661, 0.8992, 0.5677, 0.8782, 0.5888, 0.8806, 0.5717, 0.8575, 0.5916, 0.8603, 0.5888, 0.8806, 0.5677, 0.8782, 0.7006, 0.8801, 0.6986, 0.9018, 0.7203, 0.9038, 0.7223, 0.8821, 0.5717, 0.8575, 0.5677, 0.8782, 0.5517, 0.877, 0.5559, 0.8564, 0.6986, 0.9018, 0.6756, 0.9005, 0.6784, 0.9231, 0.6988, 0.9221, 0.5677, 0.8782, 0.5661, 0.8992, 0.5512, 0.8984, 0.5517, 0.877, 0.5735, 0.8376, 0.5717, 0.8575, 0.5559, 0.8564, 0.557, 0.8364, 0.5559, 0.8564, 0.5517, 0.877, 0.5288, 0.8765, 0.5314, 0.856, 0.6486, 0.9077, 0.6378, 0.8891, 0.6195, 0.8974, 0.6285, 0.9164, 0.5517, 0.877, 0.5512, 0.8984, 0.5301, 0.8985, 0.5288, 0.8765, 0.557, 0.8364, 0.5559, 0.8564, 0.5314, 0.856, 0.531, 0.8359, 0.5314, 0.856, 0.5288, 0.8765, 0.4996, 0.88, 0.4959, 0.8602, 0.6195, 0.8974, 0.6378, 0.8891, 0.6306, 0.8707, 0.6115, 0.8785, 0.5288, 0.8765, 0.5301, 0.8985, 0.5017, 0.9012, 0.4996, 0.88, 0.531, 0.8359, 0.5314, 0.856, 0.4959, 0.8602, 0.4938, 0.8388, 0.6122, 0.8009, 0.6731, 0.8009, 0.6731, 0.8218, 0.6122, 0.8218, 0.6806, 0.8792, 0.7006, 0.8801, 0.7006, 0.8595, 0.68, 0.8595, 0.6731, 0.7801, 0.6122, 0.7801, 0.6122, 0.7593, 0.6731, 0.7593, 0.6731, 0.7801, 0.6731, 0.8009, 0.6122, 0.8009, 0.6122, 0.7801, 0.661, 0.8616, 0.6643, 0.8795, 0.6806, 0.8792, 0.68, 0.8595, 0.6483, 0.8647, 0.6535, 0.8821, 0.6643, 0.8795, 0.661, 0.8616, 0.6483, 0.8647, 0.6306, 0.8707, 0.6378, 0.8891, 0.6535, 0.8821, 0.6655, 0.9009, 0.6486, 0.9077, 0.6556, 0.9286, 0.6701, 0.9243, 0.6655, 0.9009, 0.6756, 0.9005, 0.6784, 0.9231, 0.6701, 0.9243])
me_cube_001.use_remesh_preserve_volume = False
me_cube_001.use_remesh_preserve_attributes = False
me_cube_001.use_mirror_vertex_groups = False
me_cube_001.update()

# ---- objects
ob_cube = bpy.data.objects.new('Cube', me_cube_001)

# ---- transforms, parenting, visibility, modifiers, constraints
ob_cube.location = (0.0, 0.0, 0.0)
ob_cube.lineart.crease_threshold = 0.0

# ---- collection membership
col_collection_1.objects.link(ob_cube)

# ---- scene / render settings (as saved in the file)
scene.frame_start = 1; scene.frame_end = 250; scene.frame_set(52)
scene.render.engine = 'BLENDER_EEVEE_NEXT'
scene.render.resolution_percentage = 50
scene.render.dither_intensity = 0.0
scene.cycles.use_denoising = False
scene.cycles.samples = 10
scene.cycles.sampling_pattern = 'TABULATED_SOBOL'
scene.cycles.light_sampling_threshold = 0.0
scene.cycles.use_adaptive_sampling = False
scene.cycles.use_light_tree = False
scene.cycles.blur_glossy = 0.0
scene.cycles.pixel_filter_type = 'GAUSSIAN'
scene.cycles.sample_clamp_indirect = 0.0
scene.view_settings.view_transform = 'Standard'
bpy.context.view_layer.update()

# ---- added for rendering (the .blend has no active camera and no usable light): camera, sun
cam_auto = bpy.data.cameras.new('AutoCamera')
cam_auto.lens = 50.0
cam_auto.sensor_width = 36.0
cam_auto.clip_end = 1000.0
ob_auto_camera = bpy.data.objects.new('AutoCamera', cam_auto)
scene.collection.objects.link(ob_auto_camera)
ob_auto_camera.location = (7.49603, -8.99524, 7.49683)
ob_auto_camera.rotation_euler = (1.09748, -7.21219e-08, 0.694738)
scene.camera = ob_auto_camera
light_auto_sun = bpy.data.lights.new('AutoSun', 'SUN')
light_auto_sun.energy = 3.0
light_auto_sun.angle = 0.0523599
ob_auto_sun = bpy.data.objects.new('AutoSun', light_auto_sun)
scene.collection.objects.link(ob_auto_sun)
ob_auto_sun.rotation_euler = (0.872665, 0.174533, 0.523599)
bpy.context.view_layer.update()
